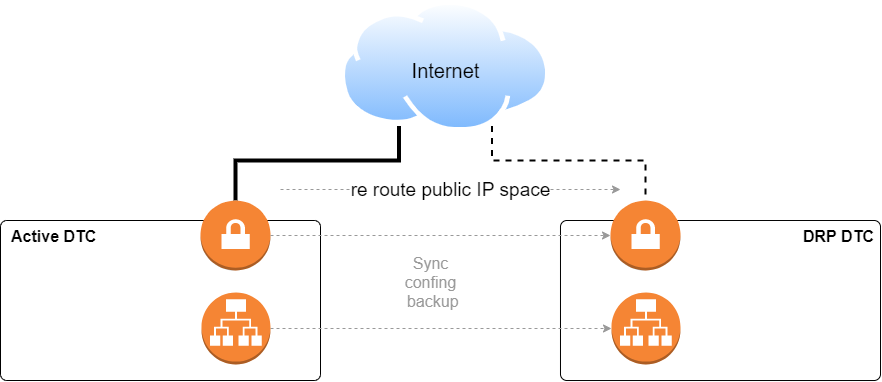

The diagram above was exported from draw.io. Its source (the exported page's mxGraphModel, read from the mxfile embedded in the PNG):
<mxGraphModel dx="1117" dy="624" grid="1" gridSize="10" guides="1" tooltips="1" connect="1" arrows="1" fold="1" page="1" pageScale="1" pageWidth="1100" pageHeight="850" background="#ffffff" math="0" shadow="0">
  <root>
    <mxCell id="0" />
    <mxCell id="1" parent="0" />
    <mxCell id="JjV92qSuwbvJEzrIVf1U-1" value="Active DTC" style="rounded=1;whiteSpace=wrap;html=1;arcSize=4;align=left;verticalAlign=top;fontSize=16;spacingLeft=9;fontStyle=1" vertex="1" parent="1">
      <mxGeometry x="120" y="220" width="320" height="160" as="geometry" />
    </mxCell>
    <mxCell id="JjV92qSuwbvJEzrIVf1U-14" style="edgeStyle=orthogonalEdgeStyle;rounded=0;orthogonalLoop=1;jettySize=auto;html=1;fontSize=40;exitX=0.25;exitY=1;exitDx=0;exitDy=0;endArrow=none;endFill=0;strokeWidth=4;" edge="1" parent="1" source="JjV92qSuwbvJEzrIVf1U-4" target="JjV92qSuwbvJEzrIVf1U-6">
      <mxGeometry relative="1" as="geometry">
        <Array as="points">
          <mxPoint x="519" y="160" />
          <mxPoint x="355" y="160" />
        </Array>
      </mxGeometry>
    </mxCell>
    <mxCell id="JjV92qSuwbvJEzrIVf1U-15" style="edgeStyle=orthogonalEdgeStyle;rounded=0;orthogonalLoop=1;jettySize=auto;html=1;exitX=0.75;exitY=1;exitDx=0;exitDy=0;entryX=0.5;entryY=0;entryDx=0;entryDy=0;entryPerimeter=0;dashed=1;fontSize=40;endArrow=none;endFill=0;strokeWidth=2;" edge="1" parent="1" source="JjV92qSuwbvJEzrIVf1U-4" target="JjV92qSuwbvJEzrIVf1U-9">
      <mxGeometry relative="1" as="geometry">
        <Array as="points">
          <mxPoint x="611" y="160" />
          <mxPoint x="765" y="160" />
        </Array>
      </mxGeometry>
    </mxCell>
    <mxCell id="JjV92qSuwbvJEzrIVf1U-4" value="" style="aspect=fixed;perimeter=ellipsePerimeter;html=1;align=center;shadow=0;dashed=0;spacingTop=3;image;image=img/lib/active_directory/internet_cloud.svg;fontSize=40;" vertex="1" parent="1">
      <mxGeometry x="460" width="210" height="132.3" as="geometry" />
    </mxCell>
    <mxCell id="JjV92qSuwbvJEzrIVf1U-6" value="" style="outlineConnect=0;dashed=0;verticalLabelPosition=bottom;verticalAlign=top;align=center;html=1;shape=mxgraph.aws3.vpn_gateway;fillColor=#F58534;gradientColor=none;fontSize=40;" vertex="1" parent="1">
      <mxGeometry x="320" y="200" width="70" height="70" as="geometry" />
    </mxCell>
    <mxCell id="JjV92qSuwbvJEzrIVf1U-7" value="DRP DTC" style="rounded=1;whiteSpace=wrap;html=1;arcSize=4;fontSize=16;fontStyle=1;align=right;verticalAlign=top;spacingRight=4;" vertex="1" parent="1">
      <mxGeometry x="680" y="220" width="320" height="160" as="geometry" />
    </mxCell>
    <mxCell id="JjV92qSuwbvJEzrIVf1U-9" value="" style="outlineConnect=0;dashed=0;verticalLabelPosition=bottom;verticalAlign=top;align=center;html=1;shape=mxgraph.aws3.vpn_gateway;fillColor=#F58534;gradientColor=none;fontSize=40;" vertex="1" parent="1">
      <mxGeometry x="730" y="200" width="70" height="70" as="geometry" />
    </mxCell>
    <mxCell id="JjV92qSuwbvJEzrIVf1U-10" value="" style="edgeStyle=orthogonalEdgeStyle;rounded=0;orthogonalLoop=1;jettySize=auto;html=1;fontSize=40;dashed=1;strokeColor=#999999;" edge="1" parent="1" source="JjV92qSuwbvJEzrIVf1U-6" target="JjV92qSuwbvJEzrIVf1U-9">
      <mxGeometry relative="1" as="geometry" />
    </mxCell>
    <mxCell id="JjV92qSuwbvJEzrIVf1U-13" value="" style="edgeStyle=orthogonalEdgeStyle;rounded=0;orthogonalLoop=1;jettySize=auto;html=1;dashed=1;strokeColor=#999999;fontSize=40;" edge="1" parent="1" source="JjV92qSuwbvJEzrIVf1U-11" target="JjV92qSuwbvJEzrIVf1U-12">
      <mxGeometry relative="1" as="geometry" />
    </mxCell>
    <mxCell id="JjV92qSuwbvJEzrIVf1U-11" value="" style="outlineConnect=0;dashed=0;verticalLabelPosition=bottom;verticalAlign=top;align=center;html=1;shape=mxgraph.aws3.application_load_balancer;fillColor=#F58534;gradientColor=none;fontSize=40;" vertex="1" parent="1">
      <mxGeometry x="321" y="292" width="69" height="72" as="geometry" />
    </mxCell>
    <mxCell id="JjV92qSuwbvJEzrIVf1U-12" value="" style="outlineConnect=0;dashed=0;verticalLabelPosition=bottom;verticalAlign=top;align=center;html=1;shape=mxgraph.aws3.application_load_balancer;fillColor=#F58534;gradientColor=none;fontSize=40;" vertex="1" parent="1">
      <mxGeometry x="731" y="292" width="69" height="72" as="geometry" />
    </mxCell>
    <mxCell id="JjV92qSuwbvJEzrIVf1U-18" value="Internet" style="text;html=1;resizable=0;autosize=1;align=center;verticalAlign=middle;points=[];fillColor=none;strokeColor=none;rounded=0;fontSize=20;" vertex="1" parent="1">
      <mxGeometry x="525" y="55" width="80" height="30" as="geometry" />
    </mxCell>
    <mxCell id="JjV92qSuwbvJEzrIVf1U-19" value="Sync&lt;br style=&quot;font-size: 16px;&quot;&gt;confing&lt;br style=&quot;font-size: 16px;&quot;&gt;&amp;nbsp;backup" style="text;html=1;resizable=0;autosize=1;align=center;verticalAlign=middle;points=[];fillColor=none;strokeColor=none;rounded=0;fontSize=16;fontColor=#999999;" vertex="1" parent="1">
      <mxGeometry x="515" y="252" width="70" height="60" as="geometry" />
    </mxCell>
    <mxCell id="JjV92qSuwbvJEzrIVf1U-20" value="re route public IP space" style="edgeStyle=orthogonalEdgeStyle;rounded=0;orthogonalLoop=1;jettySize=auto;html=1;fontSize=19;dashed=1;strokeColor=#999999;" edge="1" parent="1">
      <mxGeometry relative="1" as="geometry">
        <mxPoint x="400.0000000000002" y="189" as="sourcePoint" />
        <mxPoint x="740" y="189" as="targetPoint" />
      </mxGeometry>
    </mxCell>
  </root>
</mxGraphModel>